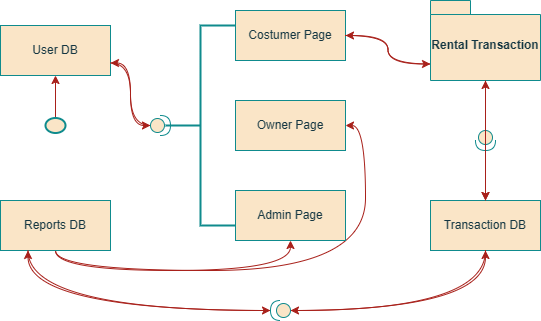

The diagram above was exported from draw.io. Its source (the exported page's mxGraphModel, read from the mxfile embedded in the PNG):
<mxGraphModel dx="1644" dy="1536" grid="1" gridSize="10" guides="1" tooltips="1" connect="1" arrows="1" fold="1" page="1" pageScale="1" pageWidth="850" pageHeight="1100" math="0" shadow="0">
  <root>
    <mxCell id="0" />
    <mxCell id="1" parent="0" />
    <mxCell id="FutIk-pfEuj3TdTTcIM6-24" style="edgeStyle=orthogonalEdgeStyle;curved=1;rounded=0;orthogonalLoop=1;jettySize=auto;html=1;exitX=0.5;exitY=1;exitDx=0;exitDy=0;entryX=0.5;entryY=1;entryDx=0;entryDy=0;labelBackgroundColor=none;strokeColor=#A8201A;fontColor=default;" edge="1" parent="1" source="FutIk-pfEuj3TdTTcIM6-4" target="FutIk-pfEuj3TdTTcIM6-18">
      <mxGeometry relative="1" as="geometry" />
    </mxCell>
    <mxCell id="FutIk-pfEuj3TdTTcIM6-26" style="edgeStyle=orthogonalEdgeStyle;curved=1;rounded=0;orthogonalLoop=1;jettySize=auto;html=1;exitX=0.5;exitY=1;exitDx=0;exitDy=0;entryX=1;entryY=0.5;entryDx=0;entryDy=0;labelBackgroundColor=none;strokeColor=#A8201A;fontColor=default;" edge="1" parent="1" source="FutIk-pfEuj3TdTTcIM6-4" target="FutIk-pfEuj3TdTTcIM6-19">
      <mxGeometry relative="1" as="geometry" />
    </mxCell>
    <mxCell id="FutIk-pfEuj3TdTTcIM6-4" value="Reports DB" style="html=1;whiteSpace=wrap;labelBackgroundColor=none;fillColor=#FAE5C7;strokeColor=#0F8B8D;fontColor=#143642;" vertex="1" parent="1">
      <mxGeometry x="-770" y="-230" width="110" height="50" as="geometry" />
    </mxCell>
    <mxCell id="FutIk-pfEuj3TdTTcIM6-5" value="User DB" style="html=1;whiteSpace=wrap;labelBackgroundColor=none;fillColor=#FAE5C7;strokeColor=#0F8B8D;fontColor=#143642;" vertex="1" parent="1">
      <mxGeometry x="-770" y="-405" width="110" height="50" as="geometry" />
    </mxCell>
    <mxCell id="FutIk-pfEuj3TdTTcIM6-18" value="Admin Page" style="html=1;whiteSpace=wrap;labelBackgroundColor=none;fillColor=#FAE5C7;strokeColor=#0F8B8D;fontColor=#143642;" vertex="1" parent="1">
      <mxGeometry x="-535" y="-240" width="110" height="50" as="geometry" />
    </mxCell>
    <mxCell id="FutIk-pfEuj3TdTTcIM6-19" value="Owner Page" style="html=1;whiteSpace=wrap;labelBackgroundColor=none;fillColor=#FAE5C7;strokeColor=#0F8B8D;fontColor=#143642;" vertex="1" parent="1">
      <mxGeometry x="-535" y="-330" width="110" height="50" as="geometry" />
    </mxCell>
    <mxCell id="FutIk-pfEuj3TdTTcIM6-20" value="Costumer Page" style="html=1;whiteSpace=wrap;labelBackgroundColor=none;fillColor=#FAE5C7;strokeColor=#0F8B8D;fontColor=#143642;" vertex="1" parent="1">
      <mxGeometry x="-535" y="-420" width="110" height="50" as="geometry" />
    </mxCell>
    <mxCell id="FutIk-pfEuj3TdTTcIM6-36" style="edgeStyle=orthogonalEdgeStyle;curved=1;rounded=0;orthogonalLoop=1;jettySize=auto;html=1;labelBackgroundColor=none;strokeColor=#A8201A;fontColor=default;" edge="1" parent="1" source="FutIk-pfEuj3TdTTcIM6-37" target="FutIk-pfEuj3TdTTcIM6-22">
      <mxGeometry relative="1" as="geometry" />
    </mxCell>
    <mxCell id="FutIk-pfEuj3TdTTcIM6-42" style="edgeStyle=orthogonalEdgeStyle;curved=1;rounded=0;orthogonalLoop=1;jettySize=auto;html=1;exitX=0;exitY=0;exitDx=0;exitDy=63.5;exitPerimeter=0;entryX=1;entryY=0.5;entryDx=0;entryDy=0;labelBackgroundColor=none;strokeColor=#A8201A;fontColor=default;" edge="1" parent="1" source="FutIk-pfEuj3TdTTcIM6-21" target="FutIk-pfEuj3TdTTcIM6-20">
      <mxGeometry relative="1" as="geometry" />
    </mxCell>
    <mxCell id="FutIk-pfEuj3TdTTcIM6-21" value="Rental Transaction" style="shape=folder;fontStyle=1;spacingTop=10;tabWidth=40;tabHeight=14;tabPosition=left;html=1;whiteSpace=wrap;labelBackgroundColor=none;fillColor=#FAE5C7;strokeColor=#0F8B8D;fontColor=#143642;" vertex="1" parent="1">
      <mxGeometry x="-340" y="-430" width="110" height="80" as="geometry" />
    </mxCell>
    <mxCell id="FutIk-pfEuj3TdTTcIM6-22" value="Transaction DB" style="html=1;whiteSpace=wrap;labelBackgroundColor=none;fillColor=#FAE5C7;strokeColor=#0F8B8D;fontColor=#143642;" vertex="1" parent="1">
      <mxGeometry x="-340" y="-230" width="110" height="50" as="geometry" />
    </mxCell>
    <mxCell id="FutIk-pfEuj3TdTTcIM6-23" style="edgeStyle=orthogonalEdgeStyle;curved=1;rounded=0;orthogonalLoop=1;jettySize=auto;html=1;exitX=1;exitY=0.5;exitDx=0;exitDy=0;entryX=0;entryY=0;entryDx=0;entryDy=63.5;entryPerimeter=0;labelBackgroundColor=none;strokeColor=#A8201A;fontColor=default;" edge="1" parent="1" source="FutIk-pfEuj3TdTTcIM6-20" target="FutIk-pfEuj3TdTTcIM6-21">
      <mxGeometry relative="1" as="geometry" />
    </mxCell>
    <mxCell id="FutIk-pfEuj3TdTTcIM6-29" value="" style="strokeWidth=2;html=1;shape=mxgraph.flowchart.annotation_2;align=left;labelPosition=right;pointerEvents=1;labelBackgroundColor=none;fillColor=#FAE5C7;strokeColor=#0F8B8D;fontColor=#143642;" vertex="1" parent="1">
      <mxGeometry x="-605" y="-405" width="70" height="200" as="geometry" />
    </mxCell>
    <mxCell id="FutIk-pfEuj3TdTTcIM6-40" style="edgeStyle=orthogonalEdgeStyle;curved=1;rounded=0;orthogonalLoop=1;jettySize=auto;html=1;exitX=0;exitY=0.5;exitDx=0;exitDy=0;exitPerimeter=0;entryX=0.5;entryY=1;entryDx=0;entryDy=0;labelBackgroundColor=none;strokeColor=#A8201A;fontColor=default;" edge="1" parent="1" source="FutIk-pfEuj3TdTTcIM6-31" target="FutIk-pfEuj3TdTTcIM6-22">
      <mxGeometry relative="1" as="geometry" />
    </mxCell>
    <mxCell id="FutIk-pfEuj3TdTTcIM6-45" style="edgeStyle=orthogonalEdgeStyle;curved=1;rounded=0;orthogonalLoop=1;jettySize=auto;html=1;exitX=1;exitY=0.5;exitDx=0;exitDy=0;exitPerimeter=0;entryX=0.25;entryY=1;entryDx=0;entryDy=0;labelBackgroundColor=none;strokeColor=#A8201A;fontColor=default;" edge="1" parent="1" source="FutIk-pfEuj3TdTTcIM6-31" target="FutIk-pfEuj3TdTTcIM6-4">
      <mxGeometry relative="1" as="geometry" />
    </mxCell>
    <mxCell id="FutIk-pfEuj3TdTTcIM6-31" value="" style="shape=providedRequiredInterface;html=1;verticalLabelPosition=bottom;sketch=0;direction=west;labelBackgroundColor=none;fillColor=#FAE5C7;strokeColor=#0F8B8D;fontColor=#143642;" vertex="1" parent="1">
      <mxGeometry x="-500" y="-130" width="20" height="20" as="geometry" />
    </mxCell>
    <mxCell id="FutIk-pfEuj3TdTTcIM6-33" style="edgeStyle=orthogonalEdgeStyle;curved=1;rounded=0;orthogonalLoop=1;jettySize=auto;html=1;entryX=1;entryY=0.75;entryDx=0;entryDy=0;labelBackgroundColor=none;strokeColor=#A8201A;fontColor=default;" edge="1" parent="1" source="FutIk-pfEuj3TdTTcIM6-32" target="FutIk-pfEuj3TdTTcIM6-5">
      <mxGeometry relative="1" as="geometry" />
    </mxCell>
    <mxCell id="FutIk-pfEuj3TdTTcIM6-32" value="" style="shape=providedRequiredInterface;html=1;verticalLabelPosition=bottom;sketch=0;labelBackgroundColor=none;fillColor=#FAE5C7;strokeColor=#0F8B8D;fontColor=#143642;" vertex="1" parent="1">
      <mxGeometry x="-620" y="-315" width="20" height="20" as="geometry" />
    </mxCell>
    <mxCell id="FutIk-pfEuj3TdTTcIM6-38" value="" style="edgeStyle=orthogonalEdgeStyle;curved=1;rounded=0;orthogonalLoop=1;jettySize=auto;html=1;entryX=0.5;entryY=0;entryDx=0;entryDy=0;labelBackgroundColor=none;strokeColor=#A8201A;fontColor=default;" edge="1" parent="1" source="FutIk-pfEuj3TdTTcIM6-21" target="FutIk-pfEuj3TdTTcIM6-22">
      <mxGeometry relative="1" as="geometry">
        <mxPoint x="-285" y="-350" as="sourcePoint" />
        <mxPoint x="-285" y="-230" as="targetPoint" />
      </mxGeometry>
    </mxCell>
    <mxCell id="FutIk-pfEuj3TdTTcIM6-37" value="" style="shape=providedRequiredInterface;html=1;verticalLabelPosition=bottom;sketch=0;direction=south;labelBackgroundColor=none;fillColor=#FAE5C7;strokeColor=#0F8B8D;fontColor=#143642;" vertex="1" parent="1">
      <mxGeometry x="-295" y="-300" width="20" height="20" as="geometry" />
    </mxCell>
    <mxCell id="FutIk-pfEuj3TdTTcIM6-39" style="edgeStyle=orthogonalEdgeStyle;curved=1;rounded=0;orthogonalLoop=1;jettySize=auto;html=1;exitX=0.25;exitY=1;exitDx=0;exitDy=0;entryX=1;entryY=0.5;entryDx=0;entryDy=0;entryPerimeter=0;labelBackgroundColor=none;strokeColor=#A8201A;fontColor=default;" edge="1" parent="1" source="FutIk-pfEuj3TdTTcIM6-4" target="FutIk-pfEuj3TdTTcIM6-31">
      <mxGeometry relative="1" as="geometry" />
    </mxCell>
    <mxCell id="FutIk-pfEuj3TdTTcIM6-41" style="edgeStyle=orthogonalEdgeStyle;curved=1;rounded=0;orthogonalLoop=1;jettySize=auto;html=1;exitX=1;exitY=0.75;exitDx=0;exitDy=0;entryX=0;entryY=0.5;entryDx=0;entryDy=0;entryPerimeter=0;labelBackgroundColor=none;strokeColor=#A8201A;fontColor=default;" edge="1" parent="1" source="FutIk-pfEuj3TdTTcIM6-5" target="FutIk-pfEuj3TdTTcIM6-32">
      <mxGeometry relative="1" as="geometry" />
    </mxCell>
    <mxCell id="FutIk-pfEuj3TdTTcIM6-43" style="edgeStyle=orthogonalEdgeStyle;curved=1;rounded=0;orthogonalLoop=1;jettySize=auto;html=1;exitX=0.5;exitY=0;exitDx=0;exitDy=0;entryX=0.5;entryY=1;entryDx=0;entryDy=0;entryPerimeter=0;labelBackgroundColor=none;strokeColor=#A8201A;fontColor=default;" edge="1" parent="1" source="FutIk-pfEuj3TdTTcIM6-22" target="FutIk-pfEuj3TdTTcIM6-21">
      <mxGeometry relative="1" as="geometry" />
    </mxCell>
    <mxCell id="FutIk-pfEuj3TdTTcIM6-44" style="edgeStyle=orthogonalEdgeStyle;curved=1;rounded=0;orthogonalLoop=1;jettySize=auto;html=1;exitX=0.5;exitY=1;exitDx=0;exitDy=0;entryX=0;entryY=0.5;entryDx=0;entryDy=0;entryPerimeter=0;labelBackgroundColor=none;strokeColor=#A8201A;fontColor=default;" edge="1" parent="1" source="FutIk-pfEuj3TdTTcIM6-22" target="FutIk-pfEuj3TdTTcIM6-31">
      <mxGeometry relative="1" as="geometry" />
    </mxCell>
    <mxCell id="FutIk-pfEuj3TdTTcIM6-47" value="" style="edgeStyle=orthogonalEdgeStyle;curved=1;rounded=0;orthogonalLoop=1;jettySize=auto;html=1;labelBackgroundColor=none;strokeColor=#A8201A;fontColor=default;" edge="1" parent="1" source="FutIk-pfEuj3TdTTcIM6-46" target="FutIk-pfEuj3TdTTcIM6-5">
      <mxGeometry relative="1" as="geometry" />
    </mxCell>
    <mxCell id="FutIk-pfEuj3TdTTcIM6-46" value="" style="strokeWidth=2;html=1;shape=mxgraph.flowchart.start_2;whiteSpace=wrap;labelBackgroundColor=none;fillColor=#FAE5C7;strokeColor=#0F8B8D;fontColor=#143642;" vertex="1" parent="1">
      <mxGeometry x="-725" y="-312.5" width="20" height="15" as="geometry" />
    </mxCell>
  </root>
</mxGraphModel>